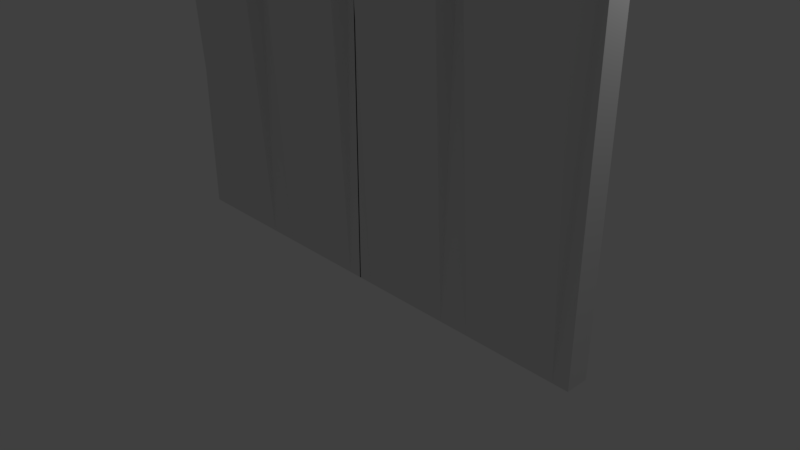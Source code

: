 # Source: spikyfence01.blend  (saved by Blender 2.78.0; exported with 4.5.12 LTS)
import bpy
from mathutils import Matrix  # noqa: F401  (used for matrix-valued properties, if any)

bpy.ops.wm.read_factory_settings(use_empty=True)
scene = bpy.context.scene
scene.name = 'Scene'

# ---- collections
col_collection_1 = bpy.data.collections.new('Collection 1'); scene.collection.children.link(col_collection_1)

# ---- materials (node trees are filled in below, after node groups)
mat_material = bpy.data.materials.new('Material')
mat_material.alpha_threshold = 0.0
mat_material.use_transparent_shadow = False
mat_material.roughness = 0.5
mat_material.line_color = (0.0, 0.0, 0.0, 1.0)

# ---- material node trees

# ---- world
world_world = bpy.data.worlds.new('World'); scene.world = world_world
world_world.color = (0.05088, 0.05088, 0.05088)
world_world.use_sun_shadow = False
world_world.sun_shadow_jitter_overblur = 0.0
world_world.cycles.sampling_method = 'MANUAL'

# ---- cameras
cam_camera = bpy.data.cameras.new('Camera')
cam_camera.clip_end = 100.0
cam_camera.lens = 35.0
cam_camera.sensor_width = 32.0
cam_camera.sensor_height = 18.0
cam_camera.ortho_scale = 7.314
cam_camera.dof.focus_distance = 0.0
cam_camera.dof.aperture_fstop = 128.0

# ---- lights
light_lamp = bpy.data.lights.new('Lamp', 'POINT')
light_lamp.transmission_factor = 0.0
light_lamp.cutoff_distance = 30.0
light_lamp.energy = 100.0
light_lamp.shadow_buffer_clip_start = 1.001
light_lamp.shadow_soft_size = 0.1
light_lamp.shadow_maximum_resolution = 0.006
light_lamp.use_absolute_resolution = True

# ---- meshes
me_cube = bpy.data.meshes.new('Cube')
me_cube.from_pydata([(-3.299, -0.1564, 10.1), (-3.299, -0.1564, 7.382), (-3.299, -0.1564, -0.2864), (-2.469, -0.1564, 10.1), (-2.469, -0.5971, 7.382), (-2.469, -0.1564, -0.2864), (-2.054, -0.5133, 10.51), (-2.054, -0.5971, 7.382), (-2.054, -0.1564, -0.2864), (-2.884, -0.4476, 10.46), (-2.884, -0.5971, 7.382), (-2.884, -0.1564, -0.2864), (-2.322, -0.3349, 10.53), (-2.261, -0.5971, 7.382), (-2.261, -0.1564, -0.2864), (-2.209, -0.4241, 10.32), (-2.157, -0.5971, 7.382), (-2.157, -0.1564, -0.2864), (-1.85, -0.3349, 10.54), (-1.85, -0.5971, 7.382), (-1.85, -0.1564, -0.2864), (-1.952, -0.4241, 10.32), (-1.952, -0.5971, 7.382), (-1.952, -0.1564, -0.2864), (-2.677, -0.302, 10.49), (-2.677, -0.5971, 7.382), (-2.677, -0.1564, -0.2864), (-3.092, -0.302, 10.49), (-3.092, -0.5971, 7.382), (-3.092, -0.1564, -0.2864), (-2.988, -0.3748, 10.37), (-2.988, -0.5971, 7.382), (-2.988, -0.1564, -0.2864), (-2.78, -0.3748, 10.37), (-2.78, -0.5971, 7.382), (-2.78, -0.1564, -0.2864), (0.008646, -0.1564, 10.1), (-1.645, -0.1564, 10.1), (0.008647, -0.1564, 7.382), (-1.645, -0.1564, -0.2864), (0.008647, -0.1564, -0.2864), (-1.645, -0.1564, 7.382), (-0.8219, -0.1564, 10.1), (-0.8219, -0.5229, 7.382), (-0.8219, -0.1564, -0.2864), (-1.237, -0.5133, 10.51), (-1.237, -0.5229, 7.382), (-1.237, -0.1564, -0.2864), (-0.4066, -0.4476, 10.46), (-0.4066, -0.5229, 7.382), (-0.4066, -0.1564, -0.2864), (-0.9876, -0.3349, 10.53), (-1.03, -0.5229, 7.382), (-1.03, -0.1564, -0.2864), (-1.082, -0.4241, 10.32), (-1.133, -0.5229, 7.382), (-1.133, -0.1564, -0.2864), (-1.441, -0.3349, 10.54), (-1.441, -0.5229, 7.382), (-1.441, -0.1564, -0.2864), (-1.339, -0.4241, 10.32), (-1.339, -0.5229, 7.382), (-1.339, -0.1564, -0.2864), (-0.6142, -0.302, 10.49), (-0.6142, -0.5229, 7.382), (-0.6142, -0.1564, -0.2864), (-0.199, -0.302, 10.49), (-0.199, -0.5229, 7.382), (-0.199, -0.1564, -0.2864), (-0.3028, -0.3748, 10.37), (-0.3028, -0.5229, 7.382), (-0.3028, -0.1564, -0.2864), (-0.5104, -0.3748, 10.37), (-0.5104, -0.5229, 7.382), (-0.5104, -0.1564, -0.2864), (-3.299, 0.1564, 10.1), (-3.299, 0.0, -0.2864), (-3.299, 0.1564, 7.382), (-3.299, 0.1564, -0.2864), (-3.299, 0.0, 10.1), (-3.299, 0.0, 7.382), (-2.469, 0.1564, 10.1), (-2.469, 0.4882, 7.382), (-2.469, 0.0, -0.2864), (-2.469, 0.1564, -0.2864), (-2.469, 0.0, 10.1), (-2.054, 0.5133, 10.51), (-2.054, 0.4882, 7.382), (-2.054, 0.1564, -0.2864), (-2.054, 0.0, 10.1), (-2.054, 0.0, -0.2864), (-2.884, 0.0, -0.2864), (-2.884, 0.4476, 10.46), (-2.884, 0.4882, 7.382), (-2.884, 0.1564, -0.2864), (-2.884, 0.0, 10.1), (-2.261, 0.0, -0.2864), (-2.295, 0.3349, 10.53), (-2.261, 0.4882, 7.382), (-2.261, 0.1564, -0.2864), (-2.261, 0.0, 10.1), (-2.209, 0.4241, 10.32), (-2.157, 0.4882, 7.382), (-2.157, 0.1564, -0.2864), (-2.157, 0.0, 10.1), (-2.157, 0.0, -0.2864), (-1.85, 0.3349, 10.54), (-1.85, 0.4882, 7.382), (-1.85, 0.1564, -0.2864), (-1.85, 0.0, 10.1), (-1.85, 0.0, -0.2864), (-1.952, 0.0, -0.2864), (-1.952, 0.4241, 10.32), (-1.952, 0.4882, 7.382), (-1.952, 0.1564, -0.2864), (-1.952, 0.0, 10.1), (-2.677, 0.302, 10.49), (-2.677, 0.4882, 7.382), (-2.677, 0.1564, -0.2864), (-2.677, 0.0, 10.1), (-2.677, 0.0, -0.2864), (-3.092, 0.0, -0.2864), (-3.092, 0.302, 10.49), (-3.092, 0.4882, 7.382), (-3.092, 0.1564, -0.2864), (-3.092, 0.0, 10.1), (-2.988, 0.3748, 10.37), (-2.988, 0.4882, 7.382), (-2.988, 0.1564, -0.2864), (-2.988, 0.0, 10.1), (-2.988, 0.0, -0.2864), (-2.78, 0.0, -0.2864), (-2.78, 0.3748, 10.37), (-2.78, 0.4882, 7.382), (-2.78, 0.1564, -0.2864), (-2.78, 0.0, 10.1), (0.008646, 0.1564, 10.1), (-1.645, 0.0, -0.2864), (0.008646, 0.0, -0.2864), (-1.645, 0.1564, 10.1), (0.008647, 0.1564, 7.382), (-1.645, 0.1564, -0.2864), (0.008647, 0.1564, -0.2864), (-1.645, 0.1564, 7.382), (0.008646, 0.0, 10.1), (-1.645, 0.0, 10.1), (0.008646, 0.0, 7.382), (-1.645, 0.0, 7.382), (-0.8219, 0.1564, 10.1), (-0.8219, 0.4882, 7.382), (-0.8219, 0.0, -0.2864), (-0.8219, 0.1564, -0.2864), (-0.8219, 0.0, 10.1), (-1.237, 0.5133, 10.51), (-1.237, 0.4882, 7.382), (-1.237, 0.1564, -0.2864), (-1.237, 0.0, 10.1), (-1.237, 0.0, -0.2864), (-0.4066, 0.0, -0.2864), (-0.4066, 0.4476, 10.46), (-0.4066, 0.4882, 7.382), (-0.4066, 0.1564, -0.2864), (-0.4066, 0.0, 10.1), (-1.03, 0.0, -0.2864), (-0.9876, 0.3349, 10.53), (-1.03, 0.4882, 7.382), (-1.03, 0.1564, -0.2864), (-1.03, 0.0, 10.1), (-1.082, 0.4241, 10.32), (-1.133, 0.4882, 7.382), (-1.133, 0.1564, -0.2864), (-1.133, 0.0, 10.1), (-1.133, 0.0, -0.2864), (-1.441, 0.3349, 10.54), (-1.441, 0.4882, 7.382), (-1.441, 0.1564, -0.2864), (-1.441, 0.0, 10.1), (-1.441, 0.0, -0.2864), (-1.339, 0.0, -0.2864), (-1.339, 0.4241, 10.32), (-1.339, 0.4882, 7.382), (-1.339, 0.1564, -0.2864), (-1.339, 0.0, 10.1), (-0.6142, 0.302, 10.49), (-0.6142, 0.4882, 7.382), (-0.6142, 0.1564, -0.2864), (-0.6142, 0.0, 10.1), (-0.6142, 0.0, -0.2864), (-0.199, 0.0, -0.2864), (-0.199, 0.302, 10.49), (-0.199, 0.4882, 7.382), (-0.199, 0.1564, -0.2864), (-0.199, 0.0, 10.1), (-0.3028, 0.3748, 10.37), (-0.3028, 0.4882, 7.382), (-0.3028, 0.1564, -0.2864), (-0.3028, 0.0, 10.1), (-0.3028, 0.0, -0.2864), (-0.5104, 0.0, -0.2864), (-0.5104, 0.3748, 10.37), (-0.5104, 0.4882, 7.382), (-0.5104, 0.1564, -0.2864), (-0.5104, 0.0, 10.1), (-3.299, -0.1564, 8.742), (-3.299, 0.0, 8.742), (-2.469, -0.8219, 9.217), (-2.115, -0.5357, 9.142), (-2.871, -0.5847, 9.088), (-2.32, -0.6685, 9.123), (-2.209, -0.6197, 9.085), (-1.85, -0.2457, 8.963), (-1.952, -0.2903, 8.851), (-2.677, -0.6657, 9.103), (-3.092, -0.2292, 8.938), (-2.988, -0.2656, 8.878), (-2.726, -0.6326, 9.043), (-3.299, 0.1564, 8.742), (-2.469, 0.1564, 8.742), (-2.054, 0.3349, 8.948), (-2.884, 0.302, 8.923), (-2.278, 0.2457, 8.958), (-2.183, 0.2903, 8.849), (-1.85, 0.2457, 8.963), (-1.952, 0.2903, 8.851), (-2.677, 0.2292, 8.938), (-3.092, 0.2292, 8.938), (-2.988, 0.2656, 8.878), (-2.78, 0.2656, 8.878), (-3.299, 0.0, 8.728), (-3.299, -0.1564, 8.728), (-2.469, -0.2677, 8.588), (-2.054, -0.4241, 9.038), (-2.884, -0.4185, 9.0), (-2.307, -0.3101, 8.709), (-2.196, -0.4684, 8.89), (-1.85, -0.3555, 9.061), (-1.952, -0.3696, 8.891), (-2.677, -0.2855, 8.678), (-3.092, -0.2656, 9.022), (-2.988, -0.3202, 8.932), (-2.78, -0.4314, 8.932), (-3.299, 0.1564, 8.728), (-2.469, 0.1564, 8.728), (-2.054, 0.4241, 9.038), (-2.884, 0.3748, 9.0), (-2.287, 0.2903, 9.053), (-2.196, 0.3572, 8.89), (-1.85, 0.2903, 9.061), (-1.952, 0.3572, 8.891), (-2.677, 0.2656, 9.023), (-3.092, 0.2656, 9.022), (-2.988, 0.3202, 8.932), (-2.78, 0.3202, 8.932), (0.2633, -0.08495, 8.944), (-1.645, -0.1564, 3.548), (0.2633, 0.2279, 9.055), (1.917, -0.08495, 8.913), (1.917, 0.0715, 8.913), (1.087, -0.2682, 8.913), (0.6715, -0.4466, 9.12), (1.502, -0.4137, 9.095), (0.9001, -0.3574, 9.13), (0.8012, -0.402, 9.021), (0.4674, -0.3574, 9.135), (0.5695, -0.402, 9.022), (1.294, -0.341, 9.11), (1.71, -0.341, 9.109), (1.606, -0.3773, 9.049), (1.398, -0.3773, 9.049), (1.917, 0.2279, 8.913), (1.087, 0.3938, 8.913), (0.6715, 0.5722, 9.12), (1.502, 0.5394, 9.095), (0.9001, 0.483, 9.13), (0.8012, 0.5276, 9.021), (0.4674, 0.483, 9.135), (0.5695, 0.5276, 9.022), (1.294, 0.4666, 9.11), (1.71, 0.4666, 9.109), (1.606, 0.503, 9.049), (1.398, 0.503, 9.049)], [], [(20, 39, 137, 110), (80, 1, 2, 76), (19, 210, 253, 41), (19, 41, 254, 39, 20), (203, 1, 80, 204), (18, 109, 145, 37), (24, 119, 85, 3), (25, 4, 5, 26), (237, 24, 3, 230), (26, 5, 83, 120), (15, 104, 89, 6), (16, 7, 8, 17), (234, 15, 6, 231), (17, 8, 90, 105), (32, 11, 91, 130), (239, 30, 9, 232), (31, 10, 11, 32), (30, 129, 95, 9), (5, 14, 96, 83), (230, 3, 12, 233), (4, 13, 14, 5), (3, 85, 100, 12), (14, 17, 105, 96), (233, 12, 15, 234), (13, 16, 17, 14), (12, 100, 104, 15), (21, 115, 109, 18), (22, 19, 20, 23), (236, 21, 18, 235), (23, 20, 110, 111), (8, 23, 111, 90), (231, 6, 21, 236), (7, 22, 23, 8), (6, 89, 115, 21), (35, 26, 120, 131), (240, 33, 24, 237), (34, 25, 26, 35), (33, 135, 119, 24), (0, 79, 125, 27), (1, 28, 29, 2), (229, 0, 27, 238), (2, 29, 121, 76), (27, 125, 129, 30), (28, 31, 32, 29), (238, 27, 30, 239), (29, 32, 130, 121), (9, 95, 135, 33), (10, 34, 35, 11), (232, 9, 33, 240), (11, 35, 131, 91), (59, 177, 137, 39), (146, 138, 40, 38), (145, 37, 253, 41, 147), (58, 41, 253, 263), (58, 59, 39, 254, 41), (256, 257, 146, 38), (41, 254, 39, 137, 147), (57, 37, 145, 176), (63, 42, 152, 186), (64, 65, 44, 43), (265, 258, 42, 63), (65, 187, 150, 44), (54, 45, 156, 171), (55, 56, 47, 46), (262, 259, 45, 54), (56, 172, 157, 47), (71, 197, 158, 50), (267, 260, 48, 69), (70, 71, 50, 49), (69, 48, 162, 196), (44, 150, 163, 53), (258, 261, 51, 42), (43, 44, 53, 52), (42, 51, 167, 152), (53, 163, 172, 56), (261, 262, 54, 51), (52, 53, 56, 55), (51, 54, 171, 167), (60, 57, 176, 182), (61, 62, 59, 58), (264, 263, 57, 60), (62, 178, 177, 59), (47, 157, 178, 62), (259, 264, 60, 45), (46, 47, 62, 61), (45, 60, 182, 156), (74, 198, 187, 65), (268, 265, 63, 72), (73, 74, 65, 64), (72, 63, 186, 202), (36, 66, 192, 144), (38, 40, 68, 67), (256, 266, 66, 36), (40, 138, 188, 68), (66, 69, 196, 192), (67, 68, 71, 70), (266, 267, 69, 66), (68, 188, 197, 71), (48, 72, 202, 162), (49, 50, 74, 73), (260, 268, 72, 48), (50, 158, 198, 74), (108, 110, 137, 141), (80, 76, 78, 77), (107, 143, 255, 222), (107, 108, 141, 143), (216, 204, 80, 77), (106, 139, 145, 109), (116, 81, 85, 119), (117, 118, 84, 82), (249, 242, 81, 116), (118, 120, 83, 84), (101, 86, 89, 104), (102, 103, 88, 87), (246, 243, 86, 101), (103, 105, 90, 88), (128, 130, 91, 94), (251, 244, 92, 126), (127, 128, 94, 93), (126, 92, 95, 129), (84, 83, 96, 99), (242, 245, 97, 81), (82, 84, 99, 98), (81, 97, 100, 85), (99, 96, 105, 103), (245, 246, 101, 97), (98, 99, 103, 102), (97, 101, 104, 100), (112, 106, 109, 115), (113, 114, 108, 107), (248, 247, 106, 112), (114, 111, 110, 108), (88, 90, 111, 114), (243, 248, 112, 86), (87, 88, 114, 113), (86, 112, 115, 89), (134, 131, 120, 118), (252, 249, 116, 132), (133, 134, 118, 117), (132, 116, 119, 135), (75, 122, 125, 79), (77, 78, 124, 123), (241, 250, 122, 75), (78, 76, 121, 124), (122, 126, 129, 125), (123, 124, 128, 127), (250, 251, 126, 122), (124, 121, 130, 128), (92, 132, 135, 95), (93, 94, 134, 133), (244, 252, 132, 92), (94, 91, 131, 134), (175, 141, 137, 177), (146, 140, 142, 138), (145, 147, 143, 255, 139), (174, 275, 255, 143), (174, 143, 141, 175), (269, 140, 146, 257), (143, 147, 137, 141), (173, 176, 145, 139), (183, 186, 152, 148), (184, 149, 151, 185), (277, 183, 148, 270), (185, 151, 150, 187), (168, 171, 156, 153), (169, 154, 155, 170), (274, 168, 153, 271), (170, 155, 157, 172), (195, 161, 158, 197), (279, 193, 159, 272), (194, 160, 161, 195), (193, 196, 162, 159), (151, 166, 163, 150), (270, 148, 164, 273), (149, 165, 166, 151), (148, 152, 167, 164), (166, 170, 172, 163), (273, 164, 168, 274), (165, 169, 170, 166), (164, 167, 171, 168), (179, 182, 176, 173), (180, 174, 175, 181), (276, 179, 173, 275), (181, 175, 177, 178), (155, 181, 178, 157), (271, 153, 179, 276), (154, 180, 181, 155), (153, 156, 182, 179), (201, 185, 187, 198), (280, 199, 183, 277), (200, 184, 185, 201), (199, 202, 186, 183), (136, 144, 192, 189), (140, 190, 191, 142), (269, 136, 189, 278), (142, 191, 188, 138), (189, 192, 196, 193), (190, 194, 195, 191), (278, 189, 193, 279), (191, 195, 197, 188), (159, 162, 202, 199), (160, 200, 201, 161), (272, 159, 199, 280), (161, 201, 198, 158), (93, 133, 227, 219), (123, 127, 226, 225), (77, 123, 225, 216), (133, 117, 224, 227), (87, 113, 223, 218), (113, 107, 222, 223), (98, 102, 221, 220), (82, 98, 220, 217), (127, 93, 219, 226), (102, 87, 218, 221), (117, 82, 217, 224), (241, 228, 204, 216), (10, 207, 215, 34), (28, 213, 214, 31), (1, 203, 213, 28), (34, 215, 212, 25), (7, 206, 211, 22), (22, 211, 210, 19), (13, 208, 209, 16), (4, 205, 208, 13), (31, 214, 207, 10), (16, 209, 206, 7), (25, 212, 205, 4), (229, 203, 204, 228), (0, 229, 228, 79), (75, 79, 228, 241), (219, 227, 252, 244), (225, 226, 251, 250), (216, 225, 250, 241), (227, 224, 249, 252), (218, 223, 248, 243), (223, 222, 247, 248), (220, 221, 246, 245), (217, 220, 245, 242), (226, 219, 244, 251), (221, 218, 243, 246), (224, 217, 242, 249), (207, 232, 240, 215), (213, 238, 239, 214), (203, 229, 238, 213), (215, 240, 237, 212), (206, 231, 236, 211), (211, 236, 235, 210), (208, 233, 234, 209), (205, 230, 233, 208), (214, 239, 232, 207), (209, 234, 231, 206), (212, 237, 230, 205), (253, 210, 235), (235, 18, 37, 253), (160, 272, 280, 200), (222, 255, 247), (247, 255, 139, 106), (190, 278, 279, 194), (140, 269, 278, 190), (200, 280, 277, 184), (154, 271, 276, 180), (180, 276, 275, 174), (165, 273, 274, 169), (149, 270, 273, 165), (194, 279, 272, 160), (169, 274, 271, 154), (184, 277, 270, 149), (136, 269, 257, 144), (49, 73, 268, 260), (67, 70, 267, 266), (38, 67, 266, 256), (73, 64, 265, 268), (46, 61, 264, 259), (61, 58, 263, 264), (52, 55, 262, 261), (43, 52, 261, 258), (70, 49, 260, 267), (55, 46, 259, 262), (64, 43, 258, 265), (36, 144, 257, 256), (255, 275, 173, 139), (263, 253, 37, 57)])
me_cube.materials.append(mat_material)
me_cube.use_remesh_preserve_volume = False
me_cube.use_remesh_preserve_attributes = False
me_cube.use_mirror_vertex_groups = False
me_cube.update()

# ---- objects
ob_cube = bpy.data.objects.new('Cube', me_cube)
ob_lamp = bpy.data.objects.new('Lamp', light_lamp)
ob_camera = bpy.data.objects.new('Camera', cam_camera)

# ---- transforms, parenting, visibility, modifiers, constraints
ob_cube.location = (0.0, 0.0, 0.0)
ob_cube.lock_rotations_4d = False
ob_cube.empty_display_type = 'ARROWS'
ob_cube.lineart.crease_threshold = 0.0
_m = ob_cube.modifiers.new('Mirror', 'MIRROR')
ob_lamp.location = (4.076, 1.005, 5.904)
ob_lamp.rotation_euler = (0.6503, 0.05522, 1.866)
ob_lamp.lock_rotations_4d = False
ob_lamp.empty_display_type = 'ARROWS'
ob_lamp.color = (0.0, 0.0, 0.0, 0.0)
ob_lamp.lineart.crease_threshold = 0.0
ob_camera.location = (7.481, -6.508, 5.344)
ob_camera.rotation_euler = (1.109, 0.0, 0.8149)
ob_camera.lock_rotations_4d = False
ob_camera.empty_display_type = 'ARROWS'
ob_camera.color = (0.0, 0.0, 0.0, 0.0)
ob_camera.display_type = 'WIRE'
ob_camera.lineart.crease_threshold = 0.0

# ---- collection membership
col_collection_1.objects.link(ob_cube)
col_collection_1.objects.link(ob_lamp)
col_collection_1.objects.link(ob_camera)

# ---- scene / render settings (as saved in the file)
scene.camera = ob_camera
scene.frame_start = 1; scene.frame_end = 250; scene.frame_set(1)
scene.render.engine = 'BLENDER_EEVEE_NEXT'
scene.render.resolution_percentage = 50
scene.render.dither_intensity = 0.0
scene.cycles.use_denoising = False
scene.cycles.samples = 128
scene.cycles.sampling_pattern = 'TABULATED_SOBOL'
scene.cycles.light_sampling_threshold = 0.0
scene.cycles.use_adaptive_sampling = False
scene.cycles.use_light_tree = False
scene.cycles.blur_glossy = 0.0
scene.cycles.sample_clamp_indirect = 0.0
scene.view_settings.view_transform = 'Standard'
bpy.context.view_layer.update()
